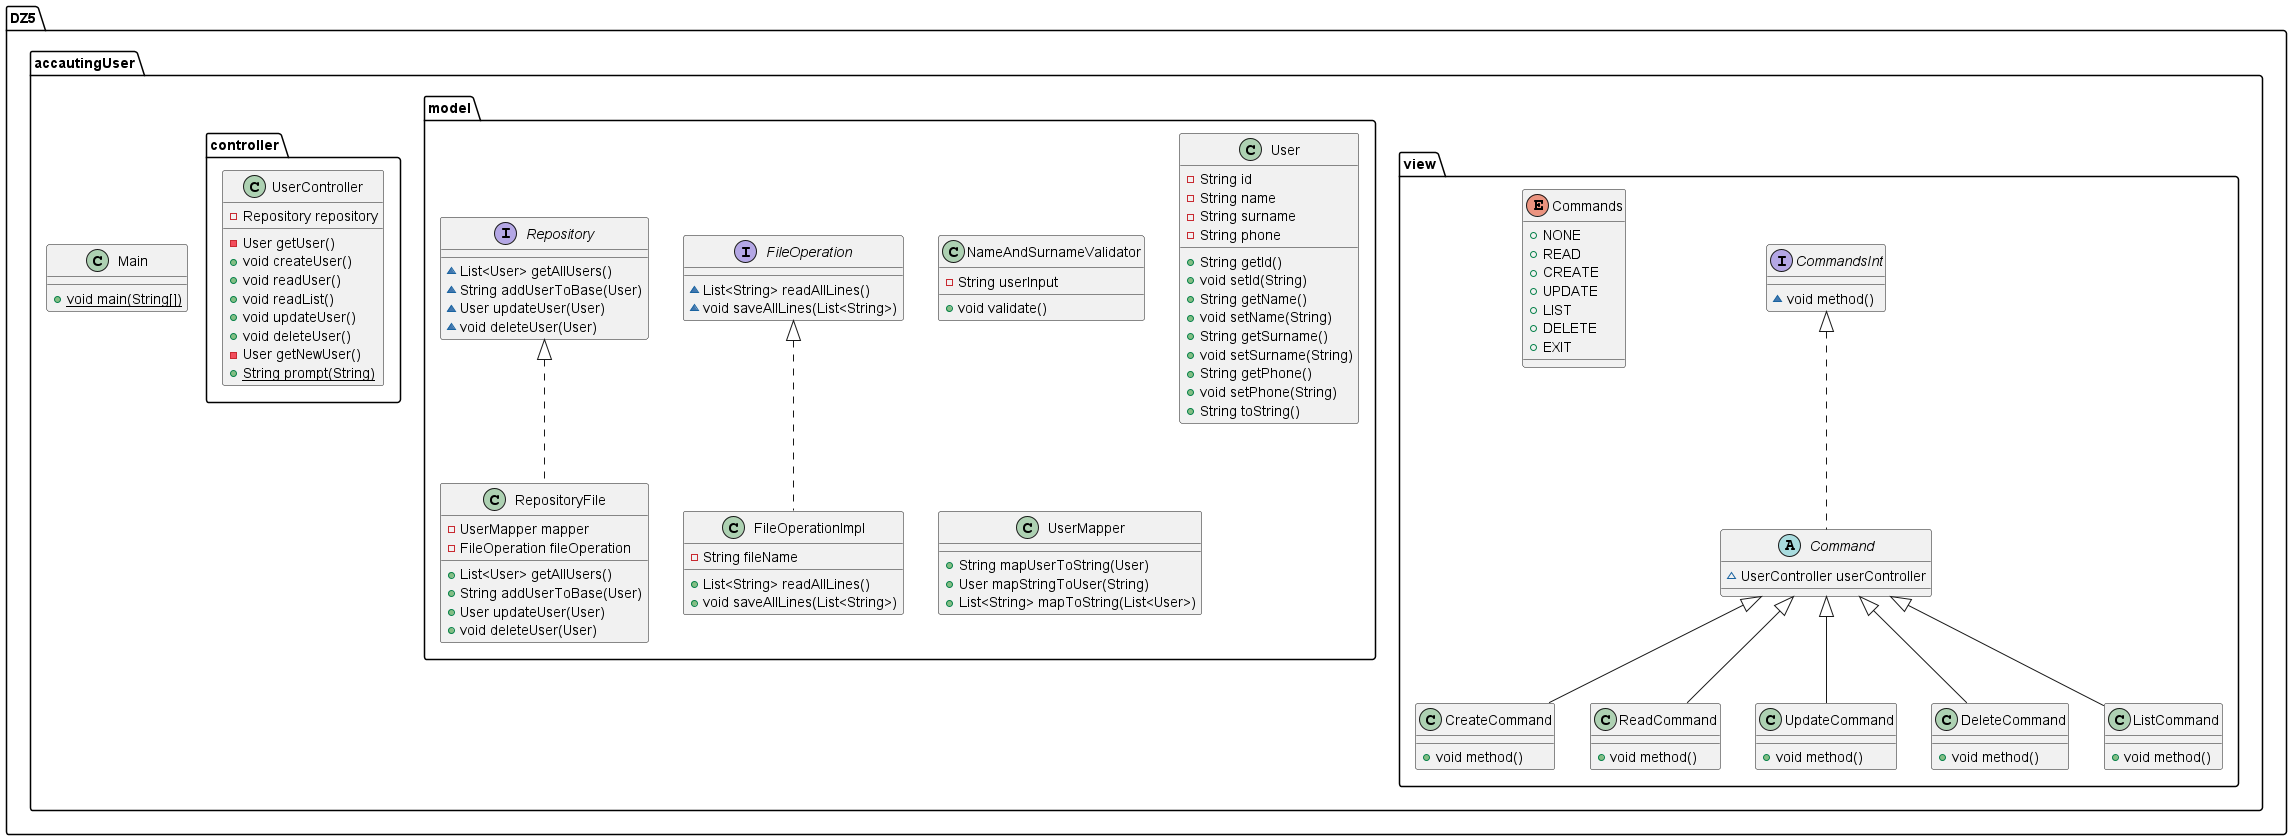

The diagram above was rendered by PlantUML. Its source (embedded in the PNG):
@startuml
class DZ5.accautingUser.view.CreateCommand {
+ void method()
}
class DZ5.accautingUser.model.NameAndSurnameValidator {
- String userInput
+ void validate()
}
class DZ5.accautingUser.model.FileOperationImpl {
- String fileName
+ List<String> readAllLines()
+ void saveAllLines(List<String>)
}
interface DZ5.accautingUser.view.CommandsInt {
~ void method()
}
class DZ5.accautingUser.view.ReadCommand {
+ void method()
}
abstract class DZ5.accautingUser.view.Command {
~ UserController userController
}
enum DZ5.accautingUser.view.Commands {
+  NONE
+  READ
+  CREATE
+  UPDATE
+  LIST
+  DELETE
+  EXIT
}
class DZ5.accautingUser.view.UpdateCommand {
+ void method()
}
class DZ5.accautingUser.model.RepositoryFile {
- UserMapper mapper
- FileOperation fileOperation
+ List<User> getAllUsers()
+ String addUserToBase(User)
+ User updateUser(User)
+ void deleteUser(User)
}
class DZ5.accautingUser.controller.UserController {
- Repository repository
- User getUser()
+ void createUser()
+ void readUser()
+ void readList()
+ void updateUser()
+ void deleteUser()
- User getNewUser()
+ {static} String prompt(String)
}
class DZ5.accautingUser.view.DeleteCommand {
+ void method()
}
interface DZ5.accautingUser.model.FileOperation {
~ List<String> readAllLines()
~ void saveAllLines(List<String>)
}
class DZ5.accautingUser.model.User {
- String id
- String name
- String surname
- String phone
+ String getId()
+ void setId(String)
+ String getName()
+ void setName(String)
+ String getSurname()
+ void setSurname(String)
+ String getPhone()
+ void setPhone(String)
+ String toString()
}
interface DZ5.accautingUser.model.Repository {
~ List<User> getAllUsers()
~ String addUserToBase(User)
~ User updateUser(User)
~ void deleteUser(User)
}
class DZ5.accautingUser.Main {
+ {static} void main(String[])
}
class DZ5.accautingUser.model.UserMapper {
+ String mapUserToString(User)
+ User mapStringToUser(String)
+ List<String> mapToString(List<User>)
}
class DZ5.accautingUser.view.ListCommand {
+ void method()
}


DZ5.accautingUser.view.Command <|-- DZ5.accautingUser.view.CreateCommand
DZ5.accautingUser.model.FileOperation <|.. DZ5.accautingUser.model.FileOperationImpl
DZ5.accautingUser.view.Command <|-- DZ5.accautingUser.view.ReadCommand
DZ5.accautingUser.view.CommandsInt <|.. DZ5.accautingUser.view.Command
DZ5.accautingUser.view.Command <|-- DZ5.accautingUser.view.UpdateCommand
DZ5.accautingUser.model.Repository <|.. DZ5.accautingUser.model.RepositoryFile
DZ5.accautingUser.view.Command <|-- DZ5.accautingUser.view.DeleteCommand
DZ5.accautingUser.view.Command <|-- DZ5.accautingUser.view.ListCommand
@enduml